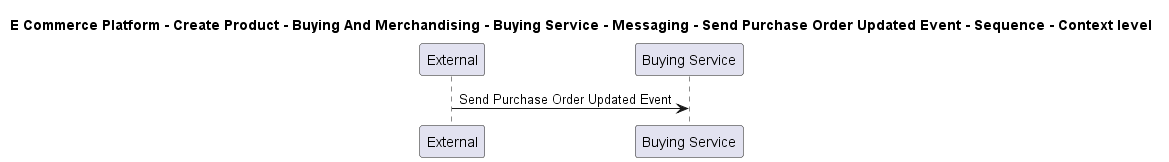

The diagram above was rendered by PlantUML. Its source (embedded in the PNG):
@startuml

title E Commerce Platform - Create Product - Buying And Merchandising - Buying Service - Messaging - Send Purchase Order Updated Event - Sequence - Context level

participant "External" as C4InterFlow.SoftwareSystems.ExternalSystem
participant "Buying Service" as ECommercePlatform.CreateProduct.BuyingAndMerchandising.SoftwareSystems.BuyingService

C4InterFlow.SoftwareSystems.ExternalSystem -> ECommercePlatform.CreateProduct.BuyingAndMerchandising.SoftwareSystems.BuyingService : Send Purchase Order Updated Event


@enduml